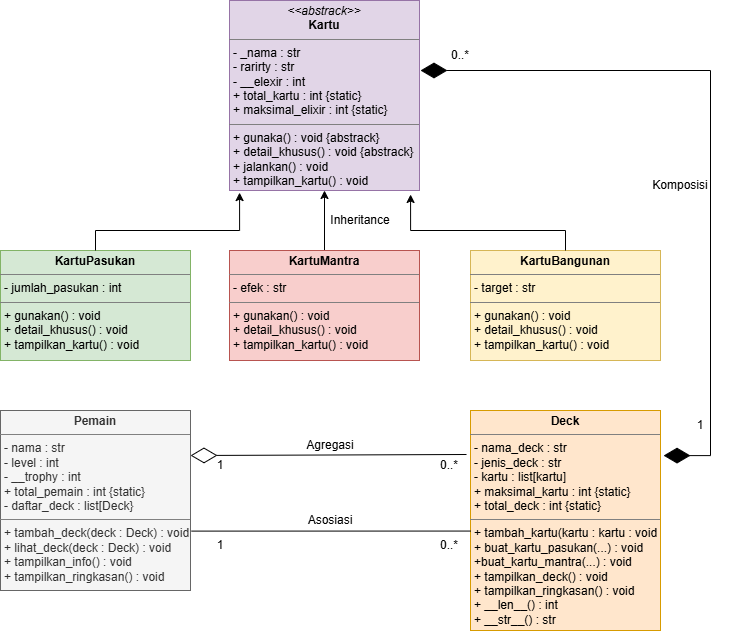

The diagram above was exported from draw.io. Its source (the exported page's mxGraphModel, read from the mxfile embedded in the PNG):
<mxGraphModel dx="1017" dy="618" grid="1" gridSize="10" guides="1" tooltips="1" connect="1" arrows="1" fold="1" page="1" pageScale="1" pageWidth="827" pageHeight="1169" math="0" shadow="0">
  <root>
    <mxCell id="0" />
    <mxCell id="1" parent="0" />
    <mxCell id="JDJAuMIwv-YpJT0pg_yr-2" parent="1" style="verticalAlign=top;align=left;overflow=fill;html=1;whiteSpace=wrap;fillColor=#e1d5e7;strokeColor=#9673a6;" value="&lt;p style=&quot;margin:0px;margin-top:4px;text-align:center;&quot;&gt;&lt;i&gt;&amp;lt;&amp;lt;abstrack&amp;gt;&amp;gt;&lt;/i&gt;&lt;br&gt;&lt;b&gt;Kartu&lt;/b&gt;&lt;/p&gt;&lt;hr size=&quot;1&quot; style=&quot;border-style:solid;&quot;&gt;&lt;p style=&quot;margin:0px;margin-left:4px;&quot;&gt;- _nama : str&lt;br&gt;- rarirty : str&lt;/p&gt;&lt;p style=&quot;margin:0px;margin-left:4px;&quot;&gt;- __elexir : int&lt;/p&gt;&lt;p style=&quot;margin:0px;margin-left:4px;&quot;&gt;+ total_kartu : int {static}&lt;/p&gt;&lt;p style=&quot;margin:0px;margin-left:4px;&quot;&gt;+ maksimal_elixir : int {static}&lt;/p&gt;&lt;hr size=&quot;1&quot; style=&quot;border-style:solid;&quot;&gt;&lt;p style=&quot;margin:0px;margin-left:4px;&quot;&gt;+ gunaka() : void {abstrack}&lt;br&gt;+ detail_khusus() : void {abstrack}&lt;/p&gt;&lt;p style=&quot;margin:0px;margin-left:4px;&quot;&gt;+ jalankan() : void&lt;/p&gt;&lt;p style=&quot;margin:0px;margin-left:4px;&quot;&gt;+ tampilkan_kartu() : void&lt;/p&gt;" vertex="1">
      <mxGeometry height="190" width="190" x="319" y="50" as="geometry" />
    </mxCell>
    <mxCell id="JDJAuMIwv-YpJT0pg_yr-9" parent="1" style="verticalAlign=top;align=left;overflow=fill;html=1;whiteSpace=wrap;fillColor=#d5e8d4;strokeColor=#82b366;" value="&lt;p style=&quot;margin:0px;margin-top:4px;text-align:center;&quot;&gt;&lt;b&gt;KartuPasukan&lt;/b&gt;&lt;/p&gt;&lt;hr size=&quot;1&quot; style=&quot;border-style:solid;&quot;&gt;&lt;p style=&quot;margin:0px;margin-left:4px;&quot;&gt;- jumlah_pasukan : int&lt;/p&gt;&lt;hr size=&quot;1&quot; style=&quot;border-style:solid;&quot;&gt;&lt;p style=&quot;margin:0px;margin-left:4px;&quot;&gt;+ gunakan() : void&lt;br&gt;+ detail_khusus() : void&lt;/p&gt;&lt;p style=&quot;margin:0px;margin-left:4px;&quot;&gt;+ tampilkan_kartu() : void&lt;/p&gt;" vertex="1">
      <mxGeometry height="110" width="190" x="90" y="300" as="geometry" />
    </mxCell>
    <mxCell id="JDJAuMIwv-YpJT0pg_yr-16" edge="1" parent="1" source="JDJAuMIwv-YpJT0pg_yr-10" style="edgeStyle=orthogonalEdgeStyle;rounded=0;orthogonalLoop=1;jettySize=auto;html=1;" target="JDJAuMIwv-YpJT0pg_yr-2" value="">
      <mxGeometry relative="1" as="geometry" />
    </mxCell>
    <mxCell id="JDJAuMIwv-YpJT0pg_yr-10" parent="1" style="verticalAlign=top;align=left;overflow=fill;html=1;whiteSpace=wrap;fillColor=#f8cecc;strokeColor=#b85450;" value="&lt;p style=&quot;margin:0px;margin-top:4px;text-align:center;&quot;&gt;&lt;b&gt;KartuMantra&lt;/b&gt;&lt;/p&gt;&lt;hr size=&quot;1&quot; style=&quot;border-style:solid;&quot;&gt;&lt;p style=&quot;margin:0px;margin-left:4px;&quot;&gt;- efek : str&lt;/p&gt;&lt;hr size=&quot;1&quot; style=&quot;border-style:solid;&quot;&gt;&lt;p style=&quot;margin:0px;margin-left:4px;&quot;&gt;+ gunakan() : void&lt;br&gt;+ detail_khusus() : void&lt;/p&gt;&lt;p style=&quot;margin:0px;margin-left:4px;&quot;&gt;+ tampilkan_kartu() : void&lt;/p&gt;" vertex="1">
      <mxGeometry height="110" width="190" x="319" y="300" as="geometry" />
    </mxCell>
    <mxCell id="JDJAuMIwv-YpJT0pg_yr-11" parent="1" style="verticalAlign=top;align=left;overflow=fill;html=1;whiteSpace=wrap;fillColor=#fff2cc;strokeColor=#d6b656;" value="&lt;p style=&quot;margin:0px;margin-top:4px;text-align:center;&quot;&gt;&lt;b&gt;KartuBangunan&lt;/b&gt;&lt;/p&gt;&lt;hr size=&quot;1&quot; style=&quot;border-style:solid;&quot;&gt;&lt;p style=&quot;margin:0px;margin-left:4px;&quot;&gt;- target : str&lt;/p&gt;&lt;hr size=&quot;1&quot; style=&quot;border-style:solid;&quot;&gt;&lt;p style=&quot;margin:0px;margin-left:4px;&quot;&gt;+ gunakan() : void&lt;br&gt;+ detail_khusus() : void&lt;/p&gt;&lt;p style=&quot;margin:0px;margin-left:4px;&quot;&gt;+ tampilkan_kartu() : void&lt;/p&gt;" vertex="1">
      <mxGeometry height="110" width="190" x="560" y="300" as="geometry" />
    </mxCell>
    <mxCell id="JDJAuMIwv-YpJT0pg_yr-12" parent="1" style="verticalAlign=top;align=left;overflow=fill;html=1;whiteSpace=wrap;fillColor=#f5f5f5;strokeColor=#666666;fontColor=#333333;" value="&lt;p style=&quot;margin:0px;margin-top:4px;text-align:center;&quot;&gt;&lt;b&gt;Pemain&lt;/b&gt;&lt;/p&gt;&lt;hr size=&quot;1&quot; style=&quot;border-style:solid;&quot;&gt;&lt;p style=&quot;margin:0px;margin-left:4px;&quot;&gt;- nama : str&lt;/p&gt;&lt;p style=&quot;margin:0px;margin-left:4px;&quot;&gt;- level : int&lt;/p&gt;&lt;p style=&quot;margin:0px;margin-left:4px;&quot;&gt;- __trophy : int&lt;br&gt;+ total_pemain : int {static}&lt;/p&gt;&lt;p style=&quot;margin:0px;margin-left:4px;&quot;&gt;- daftar_deck : list[Deck}&lt;/p&gt;&lt;hr size=&quot;1&quot; style=&quot;border-style:solid;&quot;&gt;&lt;p style=&quot;margin:0px;margin-left:4px;&quot;&gt;+ tambah_deck(deck : Deck) : void&lt;br&gt;+ lihat_deck(deck : Deck) : void&lt;/p&gt;&lt;p style=&quot;margin:0px;margin-left:4px;&quot;&gt;+ tampilkan_info() : void&lt;/p&gt;&lt;p style=&quot;margin:0px;margin-left:4px;&quot;&gt;+ tampilkan_ringkasan() : void&lt;/p&gt;" vertex="1">
      <mxGeometry height="180" width="190" x="90" y="460" as="geometry" />
    </mxCell>
    <mxCell id="JDJAuMIwv-YpJT0pg_yr-13" parent="1" style="verticalAlign=top;align=left;overflow=fill;html=1;whiteSpace=wrap;fillColor=#ffe6cc;strokeColor=#d79b00;" value="&lt;p style=&quot;margin:0px;margin-top:4px;text-align:center;&quot;&gt;&lt;b&gt;Deck&lt;/b&gt;&lt;/p&gt;&lt;hr size=&quot;1&quot; style=&quot;border-style:solid;&quot;&gt;&lt;p style=&quot;margin:0px;margin-left:4px;&quot;&gt;- nama_deck : str&lt;/p&gt;&lt;p style=&quot;margin:0px;margin-left:4px;&quot;&gt;- jenis_deck : str&lt;/p&gt;&lt;p style=&quot;margin:0px;margin-left:4px;&quot;&gt;- kartu : list[kartu]&lt;br&gt;+ maksimal_kartu : int {static}&lt;/p&gt;&lt;p style=&quot;margin:0px;margin-left:4px;&quot;&gt;+ total_deck : int {static}&lt;/p&gt;&lt;hr size=&quot;1&quot; style=&quot;border-style:solid;&quot;&gt;&lt;p style=&quot;margin:0px;margin-left:4px;&quot;&gt;+ tambah_kartu(kartu : kartu : void&lt;br&gt;&lt;/p&gt;&lt;p style=&quot;margin:0px;margin-left:4px;&quot;&gt;+ buat_kartu_pasukan(...) : void&lt;/p&gt;&lt;p style=&quot;margin:0px;margin-left:4px;&quot;&gt;+buat_kartu_mantra(...) : void&lt;/p&gt;&lt;p style=&quot;margin:0px;margin-left:4px;&quot;&gt;+ tampilkan_deck() : void&lt;/p&gt;&lt;p style=&quot;margin:0px;margin-left:4px;&quot;&gt;+ tampilkan_ringkasan() : void&lt;/p&gt;&lt;p style=&quot;margin:0px;margin-left:4px;&quot;&gt;+ __len__() : int&lt;/p&gt;&lt;p style=&quot;margin:0px;margin-left:4px;&quot;&gt;+ __str__() : str&lt;/p&gt;" vertex="1">
      <mxGeometry height="220" width="190" x="560" y="460" as="geometry" />
    </mxCell>
    <mxCell id="JDJAuMIwv-YpJT0pg_yr-14" edge="1" parent="1" source="JDJAuMIwv-YpJT0pg_yr-9" style="edgeStyle=orthogonalEdgeStyle;rounded=0;orthogonalLoop=1;jettySize=auto;html=1;entryX=0.053;entryY=1.011;entryDx=0;entryDy=0;entryPerimeter=0;" target="JDJAuMIwv-YpJT0pg_yr-2">
      <mxGeometry relative="1" as="geometry">
        <Array as="points">
          <mxPoint x="185" y="280" />
          <mxPoint x="329.1" y="280" />
        </Array>
      </mxGeometry>
    </mxCell>
    <mxCell id="JDJAuMIwv-YpJT0pg_yr-17" edge="1" parent="1" source="JDJAuMIwv-YpJT0pg_yr-11" style="edgeStyle=orthogonalEdgeStyle;rounded=0;orthogonalLoop=1;jettySize=auto;html=1;entryX=0.953;entryY=1.021;entryDx=0;entryDy=0;entryPerimeter=0;" target="JDJAuMIwv-YpJT0pg_yr-2">
      <mxGeometry relative="1" as="geometry">
        <Array as="points">
          <mxPoint x="655" y="280" />
          <mxPoint x="500.1" y="280" />
        </Array>
      </mxGeometry>
    </mxCell>
    <mxCell id="JDJAuMIwv-YpJT0pg_yr-18" edge="1" parent="1" style="endArrow=diamondThin;endFill=1;endSize=24;html=1;rounded=0;entryX=1.016;entryY=0.205;entryDx=0;entryDy=0;entryPerimeter=0;" target="JDJAuMIwv-YpJT0pg_yr-13" value="">
      <mxGeometry relative="1" width="160" x="0.0179" as="geometry">
        <Array as="points">
          <mxPoint x="800" y="505.1" />
        </Array>
        <mxPoint x="800" y="220" as="sourcePoint" />
        <mxPoint x="810" y="470" as="targetPoint" />
      </mxGeometry>
    </mxCell>
    <mxCell id="JDJAuMIwv-YpJT0pg_yr-19" edge="1" parent="1" style="endArrow=diamondThin;endFill=1;endSize=24;html=1;rounded=0;" value="">
      <mxGeometry relative="1" width="160" x="0.3971" as="geometry">
        <Array as="points">
          <mxPoint x="800" y="120" />
        </Array>
        <mxPoint x="800" y="260" as="sourcePoint" />
        <mxPoint x="510" y="120" as="targetPoint" />
      </mxGeometry>
    </mxCell>
    <mxCell id="JDJAuMIwv-YpJT0pg_yr-20" edge="1" parent="1" source="JDJAuMIwv-YpJT0pg_yr-13" style="endArrow=diamondThin;endFill=0;endSize=24;html=1;rounded=0;exitX=-0.021;exitY=0.2;exitDx=0;exitDy=0;exitPerimeter=0;entryX=1;entryY=0.25;entryDx=0;entryDy=0;" target="JDJAuMIwv-YpJT0pg_yr-12" value="">
      <mxGeometry relative="1" width="160" as="geometry">
        <mxPoint x="510" y="370" as="sourcePoint" />
        <mxPoint x="320" y="500" as="targetPoint" />
      </mxGeometry>
    </mxCell>
    <mxCell id="JDJAuMIwv-YpJT0pg_yr-22" edge="1" parent="1" source="JDJAuMIwv-YpJT0pg_yr-12" style="endArrow=none;html=1;edgeStyle=orthogonalEdgeStyle;rounded=0;entryX=0.002;entryY=0.548;entryDx=0;entryDy=0;entryPerimeter=0;exitX=1.004;exitY=0.67;exitDx=0;exitDy=0;exitPerimeter=0;" target="JDJAuMIwv-YpJT0pg_yr-13" value="">
      <mxGeometry relative="1" x="-0.1972" as="geometry">
        <mxPoint x="290" y="580.56" as="sourcePoint" />
        <mxPoint x="530" y="600" as="targetPoint" />
      </mxGeometry>
    </mxCell>
    <mxCell id="JDJAuMIwv-YpJT0pg_yr-25" parent="1" style="text;html=1;whiteSpace=wrap;strokeColor=none;fillColor=none;align=center;verticalAlign=middle;rounded=0;" value="Inheritance" vertex="1">
      <mxGeometry height="30" width="60" x="420" y="255" as="geometry" />
    </mxCell>
    <mxCell id="JDJAuMIwv-YpJT0pg_yr-26" parent="1" style="text;html=1;whiteSpace=wrap;strokeColor=none;fillColor=none;align=center;verticalAlign=middle;rounded=0;" value="0..*" vertex="1">
      <mxGeometry height="30" width="60" x="520" y="90" as="geometry" />
    </mxCell>
    <mxCell id="JDJAuMIwv-YpJT0pg_yr-27" parent="1" style="text;html=1;whiteSpace=wrap;strokeColor=none;fillColor=none;align=center;verticalAlign=middle;rounded=0;" value="1" vertex="1">
      <mxGeometry height="30" width="60" x="760" y="460" as="geometry" />
    </mxCell>
    <mxCell id="JDJAuMIwv-YpJT0pg_yr-28" parent="1" style="text;html=1;whiteSpace=wrap;strokeColor=none;fillColor=none;align=center;verticalAlign=middle;rounded=0;" value="Agregasi" vertex="1">
      <mxGeometry height="30" width="60" x="390" y="480" as="geometry" />
    </mxCell>
    <mxCell id="JDJAuMIwv-YpJT0pg_yr-29" parent="1" style="text;html=1;whiteSpace=wrap;strokeColor=none;fillColor=none;align=center;verticalAlign=middle;rounded=0;" value="Asosiasi" vertex="1">
      <mxGeometry height="30" width="60" x="390" y="555" as="geometry" />
    </mxCell>
    <mxCell id="JDJAuMIwv-YpJT0pg_yr-31" parent="1" style="text;html=1;whiteSpace=wrap;strokeColor=none;fillColor=none;align=center;verticalAlign=middle;rounded=0;" value="0..*" vertex="1">
      <mxGeometry height="30" width="60" x="509" y="500" as="geometry" />
    </mxCell>
    <mxCell id="JDJAuMIwv-YpJT0pg_yr-33" parent="1" style="text;html=1;whiteSpace=wrap;strokeColor=none;fillColor=none;align=center;verticalAlign=middle;rounded=0;" value="1" vertex="1">
      <mxGeometry height="30" width="60" x="280" y="500" as="geometry" />
    </mxCell>
    <mxCell id="JDJAuMIwv-YpJT0pg_yr-34" parent="1" style="text;html=1;whiteSpace=wrap;strokeColor=none;fillColor=none;align=center;verticalAlign=middle;rounded=0;" value="0..*" vertex="1">
      <mxGeometry height="30" width="60" x="509" y="580" as="geometry" />
    </mxCell>
    <mxCell id="JDJAuMIwv-YpJT0pg_yr-35" parent="1" style="text;html=1;whiteSpace=wrap;strokeColor=none;fillColor=none;align=center;verticalAlign=middle;rounded=0;" value="1" vertex="1">
      <mxGeometry height="30" width="60" x="280" y="580" as="geometry" />
    </mxCell>
    <mxCell id="JDJAuMIwv-YpJT0pg_yr-36" parent="1" style="text;html=1;whiteSpace=wrap;strokeColor=none;fillColor=none;align=center;verticalAlign=middle;rounded=0;" value="Komposisi" vertex="1">
      <mxGeometry height="30" width="60" x="740" y="220" as="geometry" />
    </mxCell>
  </root>
</mxGraphModel>